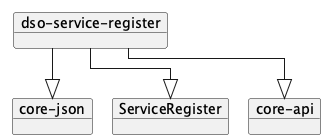

The diagram above was rendered by PlantUML. Its source (embedded in the PNG):
@startuml
!pragma layout elk
left to right direction

    object "dso-service-register" as dso_service_register {
    }
    object "ServiceRegister" as ServiceRegister
    object "core-api" as core_api
    object "core-json" as core_json
    dso_service_register --|> ServiceRegister
    dso_service_register --|> core_api
    dso_service_register --|> core_json

@enduml